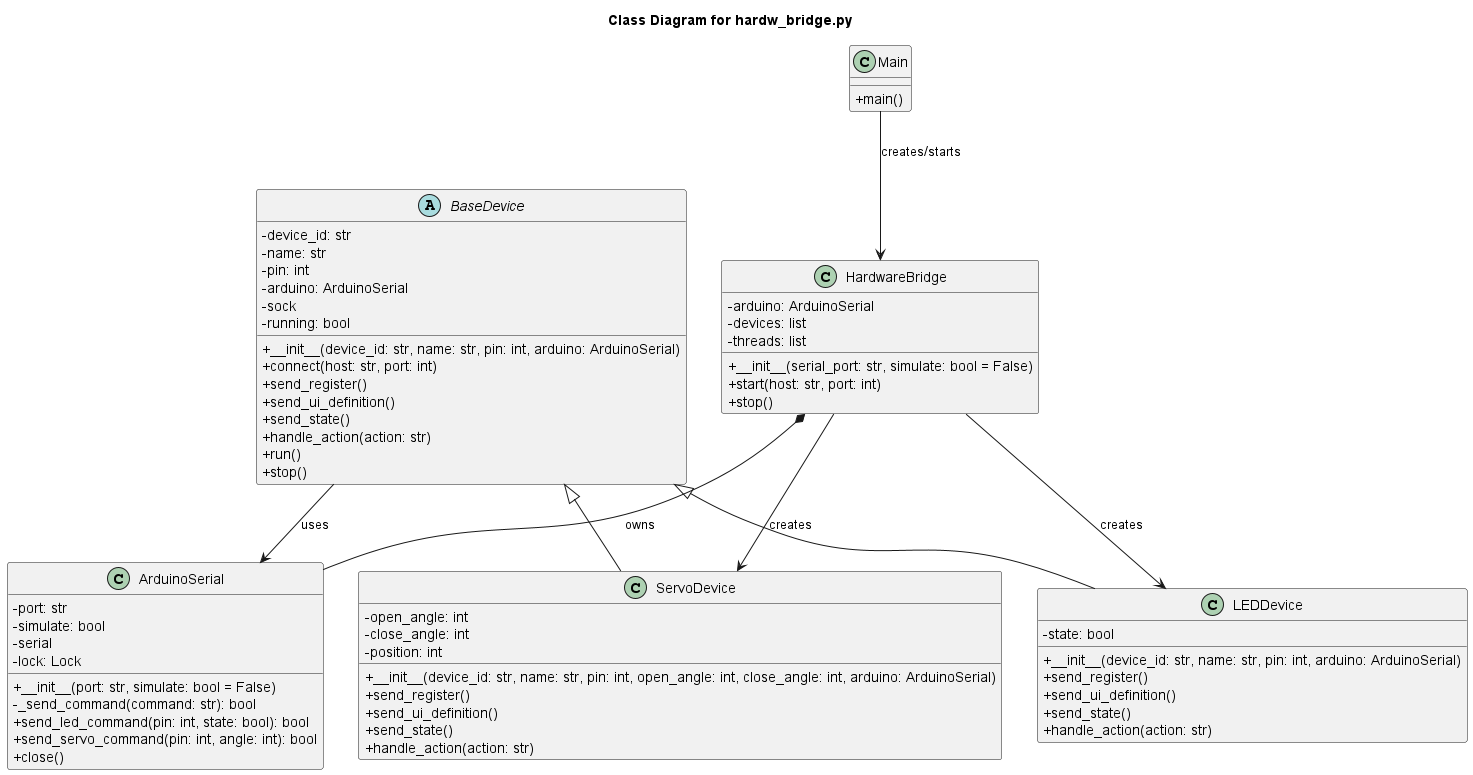

The diagram above was rendered by PlantUML. Its source (embedded in the PNG):
@startuml
skinparam classAttributeIconSize 0

title Class Diagram for hardw_bridge.py

class ArduinoSerial {
  - port: str
  - simulate: bool
  - serial
  - lock: Lock
  + __init__(port: str, simulate: bool = False)
  - _send_command(command: str): bool
  + send_led_command(pin: int, state: bool): bool
  + send_servo_command(pin: int, angle: int): bool
  + close()
}

abstract class BaseDevice {
  - device_id: str
  - name: str
  - pin: int
  - arduino: ArduinoSerial
  - sock
  - running: bool
  + __init__(device_id: str, name: str, pin: int, arduino: ArduinoSerial)
  + connect(host: str, port: int)
  + send_register()
  + send_ui_definition()
  + send_state()
  + handle_action(action: str)
  + run()
  + stop()
}

class LEDDevice {
  - state: bool
  + __init__(device_id: str, name: str, pin: int, arduino: ArduinoSerial)
  + send_register()
  + send_ui_definition()
  + send_state()
  + handle_action(action: str)
}

class ServoDevice {
  - open_angle: int
  - close_angle: int
  - position: int
  + __init__(device_id: str, name: str, pin: int, open_angle: int, close_angle: int, arduino: ArduinoSerial)
  + send_register()
  + send_ui_definition()
  + send_state()
  + handle_action(action: str)
}

class HardwareBridge {
  - arduino: ArduinoSerial
  - devices: list
  - threads: list
  + __init__(serial_port: str, simulate: bool = False)
  + start(host: str, port: int)
  + stop()
}

class Main {
  + main()
}

BaseDevice <|-- LEDDevice
BaseDevice <|-- ServoDevice

BaseDevice --> ArduinoSerial : uses
HardwareBridge *-- ArduinoSerial : owns
HardwareBridge --> LEDDevice : creates
HardwareBridge --> ServoDevice : creates
Main --> HardwareBridge : creates/starts

@enduml